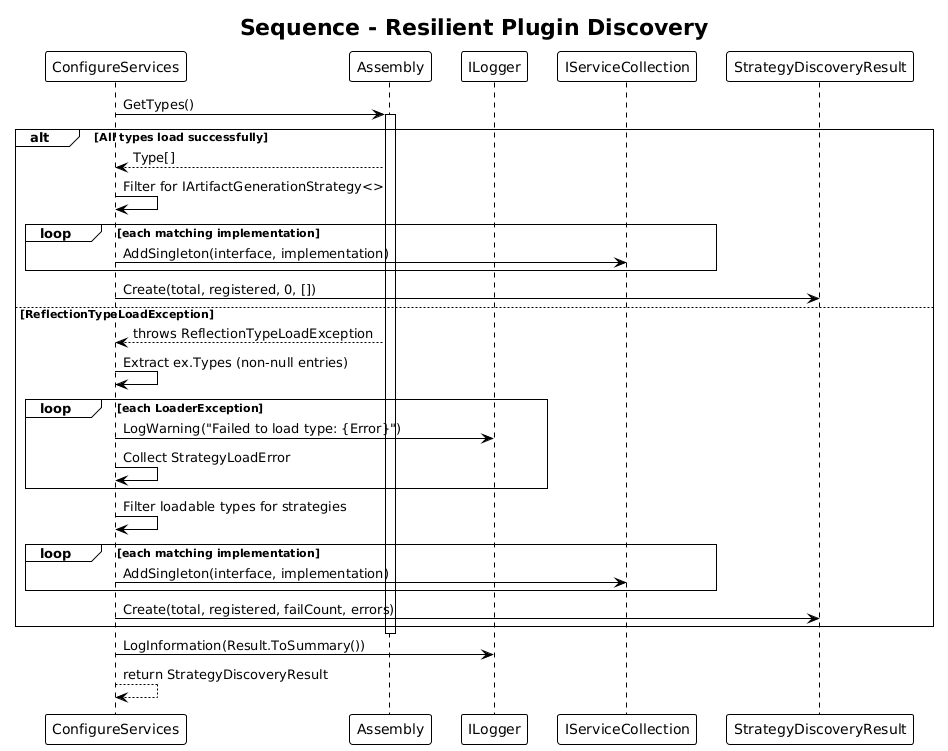

The diagram above was rendered by PlantUML. Its source (embedded in the PNG):
@startuml
!theme plain

title Sequence - Resilient Plugin Discovery

participant "ConfigureServices" as CS
participant "Assembly" as Asm
participant "ILogger" as Log
participant "IServiceCollection" as DI
participant "StrategyDiscoveryResult" as Result

CS -> Asm : GetTypes()
activate Asm

alt All types load successfully
    Asm --> CS : Type[]
    CS -> CS : Filter for IArtifactGenerationStrategy<>
    loop each matching implementation
        CS -> DI : AddSingleton(interface, implementation)
    end
    CS -> Result : Create(total, registered, 0, [])

else ReflectionTypeLoadException
    Asm --> CS : throws ReflectionTypeLoadException
    CS -> CS : Extract ex.Types (non-null entries)
    loop each LoaderException
        CS -> Log : LogWarning("Failed to load type: {Error}")
        CS -> CS : Collect StrategyLoadError
    end
    CS -> CS : Filter loadable types for strategies
    loop each matching implementation
        CS -> DI : AddSingleton(interface, implementation)
    end
    CS -> Result : Create(total, registered, failCount, errors)
end

deactivate Asm

CS -> Log : LogInformation(Result.ToSummary())
CS --> CS : return StrategyDiscoveryResult
@enduml